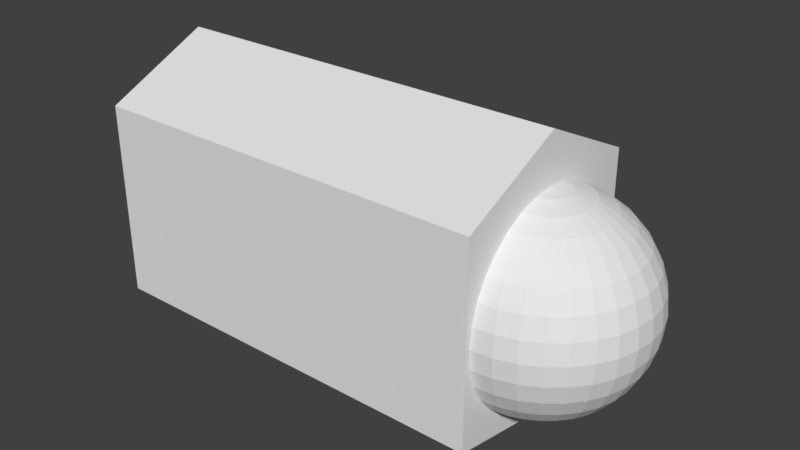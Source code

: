 # Source: L_finger1.blend  (saved by Blender 2.79.0; exported with 4.5.12 LTS)
import bpy
from mathutils import Matrix  # noqa: F401  (used for matrix-valued properties, if any)

bpy.ops.wm.read_factory_settings(use_empty=True)
scene = bpy.context.scene
scene.name = 'Scene'

# ---- collections
col_collection_1 = bpy.data.collections.new('Collection 1'); scene.collection.children.link(col_collection_1)

# ---- world
world_world = bpy.data.worlds.new('World'); scene.world = world_world
world_world.color = (0.05088, 0.05088, 0.05088)
world_world.use_sun_shadow = False
world_world.sun_shadow_jitter_overblur = 0.0
world_world.cycles.sampling_method = 'MANUAL'

# ---- meshes
me_030 = bpy.data.meshes.new('球.030')
me_030.from_pydata([(3.266e-07, 0.1951, 0.9808), (3.192e-07, 0.3827, 0.9239), (3.117e-07, 0.5556, 0.8315), (3.192e-07, 0.7071, 0.7071), (3.341e-07, 0.8315, 0.5556), (2.745e-07, 0.9239, 0.3827), (3.937e-07, 0.9808, 0.1951), (3.788e-07, 1.0, 7.55e-08), (3.937e-07, 0.9808, -0.1951), (2.298e-07, 0.9239, -0.3827), (3.341e-07, 0.8315, -0.5556), (3.192e-07, 0.7071, -0.7071), (3.415e-07, 0.5556, -0.8315), (3.043e-07, 0.3827, -0.9239), (3.08e-07, 0.1951, -0.9808), (0.03806, 0.1913, 0.9808), (0.07466, 0.3753, 0.9239), (0.1084, 0.5449, 0.8315), (0.138, 0.6935, 0.7071), (0.1622, 0.8155, 0.5556), (0.1802, 0.9061, 0.3827), (0.1913, 0.9619, 0.1951), (0.1951, 0.9808, 7.55e-08), (0.1913, 0.9619, -0.1951), (0.1802, 0.9061, -0.3827), (0.1622, 0.8155, -0.5556), (0.138, 0.6935, -0.7071), (0.1084, 0.5449, -0.8315), (0.07466, 0.3753, -0.9239), (0.03806, 0.1913, -0.9808), (0.07466, 0.1802, 0.9808), (0.1464, 0.3536, 0.9239), (0.2126, 0.5133, 0.8315), (0.2706, 0.6533, 0.7071), (0.3182, 0.7682, 0.5556), (0.3536, 0.8536, 0.3827), (0.3753, 0.9061, 0.1951), (0.3827, 0.9239, 7.55e-08), (0.3753, 0.9061, -0.1951), (0.3536, 0.8536, -0.3827), (0.3182, 0.7682, -0.5556), (0.2706, 0.6533, -0.7071), (0.2126, 0.5133, -0.8315), (0.1464, 0.3536, -0.9239), (0.07466, 0.1802, -0.9808), (0.1084, 0.1622, 0.9808), (0.2126, 0.3182, 0.9239), (0.3087, 0.4619, 0.8315), (0.3928, 0.5879, 0.7071), (0.4619, 0.6913, 0.5556), (0.5133, 0.7682, 0.3827), (0.5449, 0.8155, 0.1951), (0.5556, 0.8315, 7.55e-08), (0.5449, 0.8155, -0.1951), (0.5133, 0.7682, -0.3827), (0.4619, 0.6913, -0.5556), (0.3928, 0.5879, -0.7071), (0.3087, 0.4619, -0.8315), (0.2126, 0.3182, -0.9239), (0.1084, 0.1622, -0.9808), (0.138, 0.1379, 0.9808), (0.2706, 0.2706, 0.9239), (0.3928, 0.3928, 0.8315), (0.5, 0.5, 0.7071), (0.5879, 0.5879, 0.5556), (0.6533, 0.6533, 0.3827), (0.6935, 0.6935, 0.1951), (0.7071, 0.7071, 7.55e-08), (0.6935, 0.6935, -0.1951), (0.6533, 0.6533, -0.3827), (0.5879, 0.5879, -0.5556), (0.5, 0.5, -0.7071), (0.3928, 0.3928, -0.8315), (0.2706, 0.2706, -0.9239), (0.138, 0.1379, -0.9808), (0.1622, 0.1084, 0.9808), (0.3182, 0.2126, 0.9239), (0.4619, 0.3087, 0.8315), (0.5879, 0.3928, 0.7071), (0.6913, 0.4619, 0.5556), (0.7682, 0.5133, 0.3827), (0.8155, 0.5449, 0.1951), (0.8315, 0.5556, 7.55e-08), (0.8155, 0.5449, -0.1951), (0.7682, 0.5133, -0.3827), (0.6913, 0.4619, -0.5556), (0.5879, 0.3928, -0.7071), (0.4619, 0.3087, -0.8315), (0.3182, 0.2126, -0.9239), (0.1622, 0.1084, -0.9808), (0.1802, 0.07466, 0.9808), (0.3536, 0.1464, 0.9239), (0.5133, 0.2126, 0.8315), (0.6533, 0.2706, 0.7071), (0.7682, 0.3182, 0.5556), (0.8536, 0.3536, 0.3827), (0.9061, 0.3753, 0.1951), (0.9239, 0.3827, 7.55e-08), (0.9061, 0.3753, -0.1951), (0.8536, 0.3536, -0.3827), (0.7682, 0.3182, -0.5556), (0.6533, 0.2706, -0.7071), (0.5133, 0.2126, -0.8315), (0.3536, 0.1464, -0.9239), (0.1802, 0.07466, -0.9808), (0.1913, 0.03806, 0.9808), (0.3753, 0.07466, 0.9239), (0.5449, 0.1084, 0.8315), (0.6935, 0.1379, 0.7071), (0.8155, 0.1622, 0.5556), (0.9061, 0.1802, 0.3827), (0.9619, 0.1913, 0.1951), (0.9808, 0.1951, 7.55e-08), (0.9619, 0.1913, -0.1951), (0.9061, 0.1802, -0.3827), (0.8155, 0.1622, -0.5556), (0.6935, 0.1379, -0.7071), (0.5449, 0.1084, -0.8315), (0.3753, 0.07466, -0.9239), (0.1913, 0.03806, -0.9808), (0.1951, -7.212e-09, 0.9808), (0.3827, 4.122e-08, 0.9239), (0.5556, 2.632e-08, 0.8315), (0.7071, -2.584e-08, 0.7071), (0.8315, -8.544e-08, 0.5556), (0.9239, 6.357e-08, 0.3827), (0.9808, -8.544e-08, 0.1951), (1.0, -1.003e-07, 7.55e-08), (0.9808, -8.544e-08, -0.1951), (0.9239, 6.357e-08, -0.3827), (0.8315, -8.544e-08, -0.5556), (0.7071, -2.584e-08, -0.7071), (0.5556, -1.094e-08, -0.8315), (0.3827, 3.964e-09, -0.9239), (0.1951, 3.964e-09, -0.9808), (0.1913, -0.03806, 0.9808), (0.3753, -0.07466, 0.9239), (0.5449, -0.1084, 0.8315), (0.6935, -0.1379, 0.7071), (0.8155, -0.1622, 0.5556), (0.9061, -0.1802, 0.3827), (0.9619, -0.1913, 0.1951), (0.9808, -0.1951, 7.55e-08), (0.9619, -0.1913, -0.1951), (0.9061, -0.1802, -0.3827), (0.8155, -0.1622, -0.5556), (0.6935, -0.1379, -0.7071), (0.5449, -0.1084, -0.8315), (0.3753, -0.07466, -0.9239), (0.1913, -0.03806, -0.9808), (0.1802, -0.07466, 0.9808), (0.3536, -0.1464, 0.9239), (0.5133, -0.2126, 0.8315), (0.6533, -0.2706, 0.7071), (0.7682, -0.3182, 0.5556), (0.8536, -0.3536, 0.3827), (0.9061, -0.3753, 0.1951), (0.9239, -0.3827, 7.55e-08), (0.9061, -0.3753, -0.1951), (0.8536, -0.3536, -0.3827), (0.7682, -0.3182, -0.5556), (0.6533, -0.2706, -0.7071), (0.5133, -0.2126, -0.8315), (0.3536, -0.1464, -0.9239), (0.1802, -0.07466, -0.9808), (0.1622, -0.1084, 0.9808), (0.3182, -0.2126, 0.9239), (0.4619, -0.3087, 0.8315), (0.5879, -0.3928, 0.7071), (0.6913, -0.4619, 0.5556), (0.7682, -0.5133, 0.3827), (0.8155, -0.5449, 0.1951), (0.8315, -0.5556, 7.55e-08), (0.8155, -0.5449, -0.1951), (0.7682, -0.5133, -0.3827), (0.6913, -0.4619, -0.5556), (0.5879, -0.3928, -0.7071), (0.4619, -0.3087, -0.8315), (0.3182, -0.2126, -0.9239), (0.1622, -0.1084, -0.9808), (0.138, -0.1379, 0.9808), (0.2706, -0.2706, 0.9239), (0.3928, -0.3928, 0.8315), (0.5, -0.5, 0.7071), (0.5879, -0.5879, 0.5556), (0.6533, -0.6533, 0.3827), (0.6935, -0.6935, 0.1951), (0.7071, -0.7071, 7.55e-08), (0.6935, -0.6935, -0.1951), (0.6533, -0.6533, -0.3827), (0.5879, -0.5879, -0.5556), (0.5, -0.5, -0.7071), (0.3928, -0.3928, -0.8315), (0.2706, -0.2706, -0.9239), (0.1379, -0.1379, -0.9808), (0.1084, -0.1622, 0.9808), (0.2126, -0.3182, 0.9239), (0.3087, -0.4619, 0.8315), (0.3928, -0.5879, 0.7071), (0.4619, -0.6913, 0.5556), (0.5133, -0.7682, 0.3827), (0.5449, -0.8155, 0.1951), (0.5556, -0.8315, 7.55e-08), (0.5449, -0.8155, -0.1951), (0.5133, -0.7682, -0.3827), (0.4619, -0.6913, -0.5556), (0.3928, -0.5879, -0.7071), (0.3087, -0.4619, -0.8315), (0.2126, -0.3182, -0.9239), (0.1084, -0.1622, -0.9808), (3.258e-07, 0.0, -1.0), (0.07466, -0.1802, 0.9808), (0.1464, -0.3536, 0.9239), (0.2126, -0.5133, 0.8315), (0.2706, -0.6533, 0.7071), (0.3182, -0.7682, 0.5556), (0.3536, -0.8536, 0.3827), (0.3753, -0.9061, 0.1951), (0.3827, -0.9239, 7.55e-08), (0.3753, -0.9061, -0.1951), (0.3536, -0.8536, -0.3827), (0.3182, -0.7682, -0.5556), (0.2706, -0.6533, -0.7071), (0.2126, -0.5133, -0.8315), (0.1464, -0.3536, -0.9239), (0.07466, -0.1802, -0.9808), (0.03806, -0.1913, 0.9808), (0.07466, -0.3753, 0.9239), (0.1084, -0.5449, 0.8315), (0.1379, -0.6935, 0.7071), (0.1622, -0.8155, 0.5556), (0.1802, -0.9061, 0.3827), (0.1913, -0.9619, 0.1951), (0.1951, -0.9808, 7.55e-08), (0.1913, -0.9619, -0.1951), (0.1802, -0.9061, -0.3827), (0.1622, -0.8155, -0.5556), (0.1379, -0.6935, -0.7071), (0.1084, -0.5449, -0.8315), (0.07466, -0.3753, -0.9239), (0.03806, -0.1913, -0.9808), (3.117e-07, -0.1951, 0.9808), (2.819e-07, -0.3827, 0.9239), (2.819e-07, -0.5556, 0.8315), (1.851e-07, -0.7071, 0.7071), (1.404e-07, -0.8315, 0.5556), (3.192e-07, -0.9239, 0.3827), (9.567e-08, -0.9808, 0.1951), (1.404e-07, -1.0, 7.55e-08), (9.567e-08, -0.9808, -0.1951), (3.192e-07, -0.9239, -0.3827), (1.404e-07, -0.8315, -0.5556), (1.851e-07, -0.7071, -0.7071), (2.596e-07, -0.5556, -0.8315), (2.521e-07, -0.3827, -0.9239), (3.155e-07, -0.1951, -0.9808), (2.48e-08, -1.247e-07, 1.0), (-0.0004001, 1.056, 0.9521), (-0.0004001, -1.046, 0.9521), (-4.033, -1.046, 0.9521), (-4.033, 1.056, 0.9521), (-0.0004001, 1.056, -0.9789), (-0.0004001, -1.046, -0.9789), (-4.033, -1.046, -0.9789), (-4.033, 1.056, -0.9789), (-0.0004001, 0.005283, 1.151), (-4.033, 0.005283, 1.151), (-0.0004001, 0.005283, -1.479), (-4.033, 0.005283, -1.479)], [], [(4, 3, 18, 19), (2, 1, 16, 17), (13, 12, 27, 28), (11, 10, 25, 26), (9, 8, 23, 24), (7, 6, 21, 22), (5, 4, 19, 20), (3, 2, 17, 18), (14, 13, 28, 29), (1, 0, 15, 16), (12, 11, 26, 27), (10, 9, 24, 25), (8, 7, 22, 23), (6, 5, 20, 21), (19, 18, 33, 34), (17, 16, 31, 32), (28, 27, 42, 43), (26, 25, 40, 41), (24, 23, 38, 39), (22, 21, 36, 37), (20, 19, 34, 35), (18, 17, 32, 33), (29, 28, 43, 44), (16, 15, 30, 31), (27, 26, 41, 42), (25, 24, 39, 40), (23, 22, 37, 38), (21, 20, 35, 36), (34, 33, 48, 49), (32, 31, 46, 47), (43, 42, 57, 58), (41, 40, 55, 56), (39, 38, 53, 54), (37, 36, 51, 52), (35, 34, 49, 50), (33, 32, 47, 48), (44, 43, 58, 59), (31, 30, 45, 46), (42, 41, 56, 57), (40, 39, 54, 55), (38, 37, 52, 53), (36, 35, 50, 51), (49, 48, 63, 64), (47, 46, 61, 62), (58, 57, 72, 73), (56, 55, 70, 71), (54, 53, 68, 69), (52, 51, 66, 67), (50, 49, 64, 65), (48, 47, 62, 63), (59, 58, 73, 74), (46, 45, 60, 61), (57, 56, 71, 72), (55, 54, 69, 70), (53, 52, 67, 68), (51, 50, 65, 66), (64, 63, 78, 79), (62, 61, 76, 77), (73, 72, 87, 88), (71, 70, 85, 86), (69, 68, 83, 84), (67, 66, 81, 82), (65, 64, 79, 80), (63, 62, 77, 78), (74, 73, 88, 89), (61, 60, 75, 76), (72, 71, 86, 87), (70, 69, 84, 85), (68, 67, 82, 83), (66, 65, 80, 81), (79, 78, 93, 94), (77, 76, 91, 92), (88, 87, 102, 103), (86, 85, 100, 101), (84, 83, 98, 99), (82, 81, 96, 97), (80, 79, 94, 95), (78, 77, 92, 93), (89, 88, 103, 104), (76, 75, 90, 91), (87, 86, 101, 102), (85, 84, 99, 100), (83, 82, 97, 98), (81, 80, 95, 96), (94, 93, 108, 109), (92, 91, 106, 107), (103, 102, 117, 118), (101, 100, 115, 116), (99, 98, 113, 114), (97, 96, 111, 112), (95, 94, 109, 110), (93, 92, 107, 108), (104, 103, 118, 119), (91, 90, 105, 106), (102, 101, 116, 117), (100, 99, 114, 115), (98, 97, 112, 113), (96, 95, 110, 111), (109, 108, 123, 124), (107, 106, 121, 122), (118, 117, 132, 133), (116, 115, 130, 131), (114, 113, 128, 129), (112, 111, 126, 127), (110, 109, 124, 125), (108, 107, 122, 123), (119, 118, 133, 134), (106, 105, 120, 121), (117, 116, 131, 132), (115, 114, 129, 130), (113, 112, 127, 128), (111, 110, 125, 126), (124, 123, 138, 139), (122, 121, 136, 137), (133, 132, 147, 148), (131, 130, 145, 146), (129, 128, 143, 144), (127, 126, 141, 142), (125, 124, 139, 140), (123, 122, 137, 138), (134, 133, 148, 149), (121, 120, 135, 136), (132, 131, 146, 147), (130, 129, 144, 145), (128, 127, 142, 143), (126, 125, 140, 141), (139, 138, 153, 154), (137, 136, 151, 152), (148, 147, 162, 163), (146, 145, 160, 161), (144, 143, 158, 159), (142, 141, 156, 157), (140, 139, 154, 155), (138, 137, 152, 153), (149, 148, 163, 164), (136, 135, 150, 151), (147, 146, 161, 162), (145, 144, 159, 160), (143, 142, 157, 158), (141, 140, 155, 156), (154, 153, 168, 169), (152, 151, 166, 167), (163, 162, 177, 178), (161, 160, 175, 176), (159, 158, 173, 174), (157, 156, 171, 172), (155, 154, 169, 170), (153, 152, 167, 168), (164, 163, 178, 179), (151, 150, 165, 166), (162, 161, 176, 177), (160, 159, 174, 175), (158, 157, 172, 173), (156, 155, 170, 171), (169, 168, 183, 184), (167, 166, 181, 182), (178, 177, 192, 193), (176, 175, 190, 191), (174, 173, 188, 189), (172, 171, 186, 187), (170, 169, 184, 185), (168, 167, 182, 183), (179, 178, 193, 194), (166, 165, 180, 181), (177, 176, 191, 192), (175, 174, 189, 190), (173, 172, 187, 188), (171, 170, 185, 186), (184, 183, 198, 199), (182, 181, 196, 197), (193, 192, 207, 208), (191, 190, 205, 206), (189, 188, 203, 204), (187, 186, 201, 202), (185, 184, 199, 200), (183, 182, 197, 198), (194, 193, 208, 209), (181, 180, 195, 196), (192, 191, 206, 207), (190, 189, 204, 205), (188, 187, 202, 203), (186, 185, 200, 201), (199, 198, 214, 215), (197, 196, 212, 213), (208, 207, 223, 224), (206, 205, 221, 222), (204, 203, 219, 220), (202, 201, 217, 218), (200, 199, 215, 216), (198, 197, 213, 214), (209, 208, 224, 225), (196, 195, 211, 212), (207, 206, 222, 223), (205, 204, 220, 221), (203, 202, 218, 219), (201, 200, 216, 217), (215, 214, 229, 230), (213, 212, 227, 228), (224, 223, 238, 239), (222, 221, 236, 237), (220, 219, 234, 235), (218, 217, 232, 233), (216, 215, 230, 231), (214, 213, 228, 229), (225, 224, 239, 240), (212, 211, 226, 227), (223, 222, 237, 238), (221, 220, 235, 236), (219, 218, 233, 234), (217, 216, 231, 232), (230, 229, 244, 245), (228, 227, 242, 243), (239, 238, 253, 254), (237, 236, 251, 252), (235, 234, 249, 250), (233, 232, 247, 248), (231, 230, 245, 246), (229, 228, 243, 244), (240, 239, 254, 255), (227, 226, 241, 242), (238, 237, 252, 253), (236, 235, 250, 251), (234, 233, 248, 249), (232, 231, 246, 247), (210, 14, 29), (0, 256, 15), (210, 29, 44), (15, 256, 30), (210, 44, 59), (30, 256, 45), (210, 59, 74), (45, 256, 60), (210, 74, 89), (60, 256, 75), (210, 89, 104), (75, 256, 90), (210, 104, 119), (90, 256, 105), (210, 119, 134), (105, 256, 120), (210, 134, 149), (120, 256, 135), (210, 149, 164), (135, 256, 150), (210, 164, 179), (150, 256, 165), (210, 179, 194), (165, 256, 180), (210, 194, 209), (180, 256, 195), (210, 209, 225), (195, 256, 211), (210, 225, 240), (211, 256, 226), (210, 240, 255), (226, 256, 241), (261, 267, 265, 257), (262, 263, 259, 258), (268, 264, 260, 266), (264, 261, 257, 260), (257, 265, 266, 260), (264, 268, 267, 261), (267, 262, 258, 265), (265, 258, 259, 266), (268, 263, 262, 267), (263, 268, 266, 259)])
_uv = me_030.uv_layers.new(name='UVマップ')
_uv.uv.foreach_set('vector', [0.2253, 0.5498, 0.2549, 0.5528, 0.253, 0.5728, 0.2259, 0.5733, 0.2836, 0.5596, 0.311, 0.5697, 0.3078, 0.5801, 0.2804, 0.5752, 0.03483, 0.6893, 0.04287, 0.6644, 0.05559, 0.6709, 0.04392, 0.6926, 0.05484, 0.6401, 0.07077, 0.6175, 0.08686, 0.6325, 0.06997, 0.6507, 0.0904, 0.5972, 0.1133, 0.5799, 0.1271, 0.6026, 0.106, 0.6164, 0.1389, 0.5662, 0.1666, 0.5565, 0.1741, 0.5826, 0.1498, 0.5914, 0.1956, 0.551, 0.2253, 0.5498, 0.2259, 0.5733, 0.1995, 0.5766, 0.2549, 0.5528, 0.2836, 0.5596, 0.2804, 0.5752, 0.253, 0.5728, 0.03028, 0.7143, 0.03483, 0.6893, 0.04392, 0.6926, 0.03498, 0.7154, 0.311, 0.5697, 0.3369, 0.5819, 0.3349, 0.587, 0.3078, 0.5801, 0.04287, 0.6644, 0.05484, 0.6401, 0.06997, 0.6507, 0.05559, 0.6709, 0.07077, 0.6175, 0.0904, 0.5972, 0.106, 0.6164, 0.08686, 0.6325, 0.1133, 0.5799, 0.1389, 0.5662, 0.1498, 0.5914, 0.1271, 0.6026, 0.1666, 0.5565, 0.1956, 0.551, 0.1995, 0.5766, 0.1741, 0.5826, 0.2259, 0.5733, 0.253, 0.5728, 0.2536, 0.5916, 0.2285, 0.5947, 0.2804, 0.5752, 0.3078, 0.5801, 0.3065, 0.5905, 0.2796, 0.5902, 0.04392, 0.6926, 0.05559, 0.6709, 0.06628, 0.6788, 0.05189, 0.6972, 0.06997, 0.6507, 0.08686, 0.6325, 0.09976, 0.6476, 0.0823, 0.6623, 0.106, 0.6164, 0.1271, 0.6026, 0.1384, 0.6234, 0.1185, 0.6346, 0.1498, 0.5914, 0.1741, 0.5826, 0.1814, 0.6058, 0.1593, 0.6138, 0.1995, 0.5766, 0.2259, 0.5733, 0.2285, 0.5947, 0.2044, 0.5994, 0.253, 0.5728, 0.2804, 0.5752, 0.2796, 0.5902, 0.2536, 0.5916, 0.03498, 0.7154, 0.04392, 0.6926, 0.05189, 0.6972, 0.03929, 0.7173, 0.3078, 0.5801, 0.3349, 0.587, 0.3339, 0.5924, 0.3065, 0.5905, 0.05559, 0.6709, 0.06997, 0.6507, 0.0823, 0.6623, 0.06628, 0.6788, 0.08686, 0.6325, 0.106, 0.6164, 0.1185, 0.6346, 0.09976, 0.6476, 0.1271, 0.6026, 0.1498, 0.5914, 0.1593, 0.6138, 0.1384, 0.6234, 0.1741, 0.5826, 0.1995, 0.5766, 0.2044, 0.5994, 0.1814, 0.6058, 0.2285, 0.5947, 0.2536, 0.5916, 0.2562, 0.6092, 0.2326, 0.6145, 0.2796, 0.5902, 0.3065, 0.5905, 0.3069, 0.6008, 0.281, 0.6046, 0.05189, 0.6972, 0.06628, 0.6788, 0.07508, 0.6878, 0.05865, 0.7029, 0.0823, 0.6623, 0.09976, 0.6476, 0.1101, 0.6627, 0.09227, 0.6745, 0.1185, 0.6346, 0.1384, 0.6234, 0.1479, 0.643, 0.1287, 0.6523, 0.1593, 0.6138, 0.1814, 0.6058, 0.1885, 0.6272, 0.1678, 0.6347, 0.2044, 0.5994, 0.2285, 0.5947, 0.2326, 0.6145, 0.21, 0.6205, 0.2536, 0.5916, 0.2796, 0.5902, 0.281, 0.6046, 0.2562, 0.6092, 0.03929, 0.7173, 0.05189, 0.6972, 0.05865, 0.7029, 0.04308, 0.72, 0.3065, 0.5905, 0.3339, 0.5924, 0.3339, 0.5978, 0.3069, 0.6008, 0.06628, 0.6788, 0.0823, 0.6623, 0.09227, 0.6745, 0.07508, 0.6878, 0.09976, 0.6476, 0.1185, 0.6346, 0.1287, 0.6523, 0.1101, 0.6627, 0.1384, 0.6234, 0.1593, 0.6138, 0.1678, 0.6347, 0.1479, 0.643, 0.1814, 0.6058, 0.2044, 0.5994, 0.21, 0.6205, 0.1885, 0.6272, 0.2326, 0.6145, 0.2562, 0.6092, 0.2606, 0.6259, 0.238, 0.6332, 0.281, 0.6046, 0.3069, 0.6008, 0.309, 0.6108, 0.2842, 0.6184, 0.05865, 0.7029, 0.07508, 0.6878, 0.08211, 0.6975, 0.06417, 0.7094, 0.09227, 0.6745, 0.1101, 0.6627, 0.1184, 0.6779, 0.1002, 0.6871, 0.1287, 0.6523, 0.1479, 0.643, 0.1559, 0.6619, 0.1369, 0.6696, 0.1678, 0.6347, 0.1885, 0.6272, 0.1955, 0.6475, 0.1754, 0.6546, 0.21, 0.6205, 0.2326, 0.6145, 0.238, 0.6332, 0.2164, 0.6404, 0.2562, 0.6092, 0.281, 0.6046, 0.2842, 0.6184, 0.2606, 0.6259, 0.04308, 0.72, 0.05865, 0.7029, 0.06417, 0.7094, 0.04625, 0.7232, 0.3069, 0.6008, 0.3339, 0.5978, 0.335, 0.603, 0.309, 0.6108, 0.07508, 0.6878, 0.09227, 0.6745, 0.1002, 0.6871, 0.08211, 0.6975, 0.1101, 0.6627, 0.1287, 0.6523, 0.1369, 0.6696, 0.1184, 0.6779, 0.1479, 0.643, 0.1678, 0.6347, 0.1754, 0.6546, 0.1559, 0.6619, 0.1885, 0.6272, 0.21, 0.6205, 0.2164, 0.6404, 0.1955, 0.6475, 0.238, 0.6332, 0.2606, 0.6259, 0.2667, 0.642, 0.2448, 0.6514, 0.2842, 0.6184, 0.309, 0.6108, 0.3128, 0.6202, 0.2894, 0.6316, 0.06417, 0.7094, 0.08211, 0.6975, 0.08748, 0.7078, 0.06842, 0.7166, 0.1002, 0.6871, 0.1184, 0.6779, 0.1248, 0.6933, 0.1062, 0.7001, 0.1369, 0.6696, 0.1559, 0.6619, 0.1627, 0.6808, 0.1436, 0.687, 0.1754, 0.6546, 0.1955, 0.6475, 0.2027, 0.6676, 0.1825, 0.6745, 0.2164, 0.6404, 0.238, 0.6332, 0.2448, 0.6514, 0.2235, 0.6599, 0.2606, 0.6259, 0.2842, 0.6184, 0.2894, 0.6316, 0.2667, 0.642, 0.04625, 0.7232, 0.06417, 0.7094, 0.06842, 0.7166, 0.04875, 0.7269, 0.309, 0.6108, 0.335, 0.603, 0.3369, 0.608, 0.3128, 0.6202, 0.08211, 0.6975, 0.1002, 0.6871, 0.1062, 0.7001, 0.08748, 0.7078, 0.1184, 0.6779, 0.1369, 0.6696, 0.1436, 0.687, 0.1248, 0.6933, 0.1559, 0.6619, 0.1754, 0.6546, 0.1825, 0.6745, 0.1627, 0.6808, 0.1955, 0.6475, 0.2164, 0.6404, 0.2235, 0.6599, 0.2027, 0.6676, 0.2448, 0.6514, 0.2667, 0.642, 0.2747, 0.6575, 0.2531, 0.6694, 0.2894, 0.6316, 0.3128, 0.6202, 0.318, 0.629, 0.2963, 0.644, 0.06842, 0.7166, 0.08748, 0.7078, 0.09123, 0.7184, 0.07141, 0.7242, 0.1062, 0.7001, 0.1248, 0.6933, 0.1294, 0.709, 0.1104, 0.7135, 0.1436, 0.687, 0.1627, 0.6808, 0.1683, 0.7002, 0.1485, 0.7046, 0.1825, 0.6745, 0.2027, 0.6676, 0.2101, 0.6881, 0.1889, 0.6949, 0.2235, 0.6599, 0.2448, 0.6514, 0.2531, 0.6694, 0.2315, 0.6796, 0.2667, 0.642, 0.2894, 0.6316, 0.2963, 0.644, 0.2747, 0.6575, 0.04875, 0.7269, 0.06842, 0.7166, 0.07141, 0.7242, 0.05053, 0.731, 0.3128, 0.6202, 0.3369, 0.608, 0.3398, 0.6125, 0.318, 0.629, 0.08748, 0.7078, 0.1062, 0.7001, 0.1104, 0.7135, 0.09123, 0.7184, 0.1248, 0.6933, 0.1436, 0.687, 0.1485, 0.7046, 0.1294, 0.709, 0.1627, 0.6808, 0.1825, 0.6745, 0.1889, 0.6949, 0.1683, 0.7002, 0.2027, 0.6676, 0.2235, 0.6599, 0.2315, 0.6796, 0.2101, 0.6881, 0.2531, 0.6694, 0.2747, 0.6575, 0.2848, 0.6727, 0.2634, 0.6876, 0.2963, 0.644, 0.318, 0.629, 0.3248, 0.6368, 0.3053, 0.6557, 0.07141, 0.7242, 0.09123, 0.7184, 0.0934, 0.7293, 0.07315, 0.732, 0.1104, 0.7135, 0.1294, 0.709, 0.1321, 0.725, 0.1129, 0.727, 0.1485, 0.7046, 0.1683, 0.7002, 0.1724, 0.7205, 0.1517, 0.7229, 0.1889, 0.6949, 0.2101, 0.6881, 0.218, 0.71, 0.1948, 0.7169, 0.2315, 0.6796, 0.2531, 0.6694, 0.2634, 0.6876, 0.241, 0.7001, 0.2747, 0.6575, 0.2963, 0.644, 0.3053, 0.6557, 0.2848, 0.6727, 0.05053, 0.731, 0.07141, 0.7242, 0.07315, 0.732, 0.05156, 0.7352, 0.318, 0.629, 0.3398, 0.6125, 0.3435, 0.6165, 0.3248, 0.6368, 0.09123, 0.7184, 0.1104, 0.7135, 0.1129, 0.727, 0.0934, 0.7293, 0.1294, 0.709, 0.1485, 0.7046, 0.1517, 0.7229, 0.1321, 0.725, 0.1683, 0.7002, 0.1889, 0.6949, 0.1948, 0.7169, 0.1724, 0.7205, 0.2101, 0.6881, 0.2315, 0.6796, 0.241, 0.7001, 0.218, 0.71, 0.2634, 0.6876, 0.2848, 0.6727, 0.2974, 0.6873, 0.2762, 0.7061, 0.3053, 0.6557, 0.3248, 0.6368, 0.333, 0.6436, 0.3163, 0.6663, 0.07315, 0.732, 0.0934, 0.7293, 0.094, 0.7404, 0.07362, 0.74, 0.1129, 0.727, 0.1321, 0.725, 0.1329, 0.7411, 0.1136, 0.7407, 0.1517, 0.7229, 0.1724, 0.7205, 0.174, 0.7421, 0.1527, 0.7415, 0.1948, 0.7169, 0.218, 0.71, 0.2271, 0.7346, 0.1996, 0.7428, 0.241, 0.7001, 0.2634, 0.6876, 0.2762, 0.7061, 0.2527, 0.7221, 0.2848, 0.6727, 0.3053, 0.6557, 0.3163, 0.6663, 0.2974, 0.6873, 0.05156, 0.7352, 0.07315, 0.732, 0.07362, 0.74, 0.05184, 0.7396, 0.3248, 0.6368, 0.3435, 0.6165, 0.3479, 0.6197, 0.333, 0.6436, 0.0934, 0.7293, 0.1129, 0.727, 0.1136, 0.7407, 0.094, 0.7404, 0.1321, 0.725, 0.1517, 0.7229, 0.1527, 0.7415, 0.1329, 0.7411, 0.1724, 0.7205, 0.1948, 0.7169, 0.1996, 0.7428, 0.174, 0.7421, 0.218, 0.71, 0.241, 0.7001, 0.2527, 0.7221, 0.2271, 0.7346, 0.2741, 0.7832, 0.2941, 0.8037, 0.2803, 0.8174, 0.26, 0.801, 0.3112, 0.8265, 0.3254, 0.8508, 0.3166, 0.8566, 0.2992, 0.836, 0.07362, 0.74, 0.094, 0.7404, 0.09303, 0.7514, 0.07284, 0.748, 0.1136, 0.7407, 0.1329, 0.7411, 0.1316, 0.7572, 0.1124, 0.7544, 0.1527, 0.7415, 0.174, 0.7421, 0.1716, 0.7633, 0.1511, 0.76, 0.1996, 0.7428, 0.2264, 0.752, 0.2162, 0.7761, 0.1935, 0.768, 0.2514, 0.7658, 0.2741, 0.7832, 0.26, 0.801, 0.2385, 0.7872, 0.2941, 0.8037, 0.3112, 0.8265, 0.2992, 0.836, 0.2803, 0.8174, 0.05184, 0.7396, 0.07362, 0.74, 0.07284, 0.748, 0.05135, 0.7439, 0.3254, 0.8508, 0.3371, 0.8759, 0.3325, 0.8785, 0.3166, 0.8566, 0.094, 0.7404, 0.1136, 0.7407, 0.1124, 0.7544, 0.09303, 0.7514, 0.1329, 0.7411, 0.1527, 0.7415, 0.1511, 0.76, 0.1316, 0.7572, 0.174, 0.7421, 0.1996, 0.7428, 0.1935, 0.768, 0.1716, 0.7633, 0.2264, 0.752, 0.2514, 0.7658, 0.2385, 0.7872, 0.2162, 0.7761, 0.26, 0.801, 0.2803, 0.8174, 0.2692, 0.8316, 0.2487, 0.8184, 0.2992, 0.836, 0.3166, 0.8566, 0.3091, 0.8635, 0.2894, 0.8467, 0.07284, 0.748, 0.09303, 0.7514, 0.0905, 0.7622, 0.0708, 0.7558, 0.1124, 0.7544, 0.1316, 0.7572, 0.1283, 0.773, 0.1095, 0.7678, 0.1511, 0.76, 0.1716, 0.7633, 0.1667, 0.7833, 0.1473, 0.7779, 0.1935, 0.768, 0.2162, 0.7761, 0.2073, 0.7974, 0.1867, 0.7895, 0.2385, 0.7872, 0.26, 0.801, 0.2487, 0.8184, 0.228, 0.8069, 0.2803, 0.8174, 0.2992, 0.836, 0.2894, 0.8467, 0.2692, 0.8316, 0.05135, 0.7439, 0.07284, 0.748, 0.0708, 0.7558, 0.0501, 0.7481, 0.3166, 0.8566, 0.3325, 0.8785, 0.3284, 0.8818, 0.3091, 0.8635, 0.09303, 0.7514, 0.1124, 0.7544, 0.1095, 0.7678, 0.0905, 0.7622, 0.1316, 0.7572, 0.1511, 0.76, 0.1473, 0.7779, 0.1283, 0.773, 0.1716, 0.7633, 0.1935, 0.768, 0.1867, 0.7895, 0.1667, 0.7833, 0.2162, 0.7761, 0.2385, 0.7872, 0.228, 0.8069, 0.2073, 0.7974, 0.2487, 0.8184, 0.2692, 0.8316, 0.2602, 0.8463, 0.2394, 0.8355, 0.2894, 0.8467, 0.3091, 0.8635, 0.3031, 0.8715, 0.2815, 0.8583, 0.0708, 0.7558, 0.0905, 0.7622, 0.0864, 0.7728, 0.06751, 0.7633, 0.1095, 0.7678, 0.1283, 0.773, 0.1232, 0.7885, 0.1049, 0.781, 0.1473, 0.7779, 0.1667, 0.7833, 0.1604, 0.8022, 0.1417, 0.7953, 0.1867, 0.7895, 0.2073, 0.7974, 0.199, 0.8172, 0.1795, 0.8094, 0.228, 0.8069, 0.2487, 0.8184, 0.2394, 0.8355, 0.219, 0.8259, 0.2692, 0.8316, 0.2894, 0.8467, 0.2815, 0.8583, 0.2602, 0.8463, 0.0501, 0.7481, 0.0708, 0.7558, 0.06751, 0.7633, 0.04811, 0.7521, 0.3091, 0.8635, 0.3284, 0.8818, 0.3251, 0.8859, 0.3031, 0.8715, 0.0905, 0.7622, 0.1095, 0.7678, 0.1049, 0.781, 0.0864, 0.7728, 0.1283, 0.773, 0.1473, 0.7779, 0.1417, 0.7953, 0.1232, 0.7885, 0.1667, 0.7833, 0.1867, 0.7895, 0.1795, 0.8094, 0.1604, 0.8022, 0.2073, 0.7974, 0.228, 0.8069, 0.219, 0.8259, 0.199, 0.8172, 0.2394, 0.8355, 0.2602, 0.8463, 0.2531, 0.8615, 0.2317, 0.8528, 0.2815, 0.8583, 0.3031, 0.8715, 0.2986, 0.8802, 0.2753, 0.8706, 0.06751, 0.7633, 0.0864, 0.7728, 0.08071, 0.7829, 0.06297, 0.7703, 0.1049, 0.781, 0.1232, 0.7885, 0.1164, 0.8036, 0.09853, 0.7939, 0.1417, 0.7953, 0.1604, 0.8022, 0.153, 0.8206, 0.1346, 0.8123, 0.1795, 0.8094, 0.199, 0.8172, 0.1912, 0.8366, 0.1718, 0.8286, 0.219, 0.8259, 0.2394, 0.8355, 0.2317, 0.8528, 0.2111, 0.8445, 0.2602, 0.8463, 0.2815, 0.8583, 0.2753, 0.8706, 0.2531, 0.8615, 0.04811, 0.7521, 0.06751, 0.7633, 0.06297, 0.7703, 0.04542, 0.7557, 0.3031, 0.8715, 0.3251, 0.8859, 0.3227, 0.8904, 0.2986, 0.8802, 0.0864, 0.7728, 0.1049, 0.781, 0.09853, 0.7939, 0.08071, 0.7829, 0.1232, 0.7885, 0.1417, 0.7953, 0.1346, 0.8123, 0.1164, 0.8036, 0.1604, 0.8022, 0.1795, 0.8094, 0.1718, 0.8286, 0.153, 0.8206, 0.199, 0.8172, 0.219, 0.8259, 0.2111, 0.8445, 0.1912, 0.8366, 0.2317, 0.8528, 0.2531, 0.8615, 0.2476, 0.8773, 0.2253, 0.8706, 0.2753, 0.8706, 0.2986, 0.8802, 0.2955, 0.8896, 0.271, 0.8836, 0.06297, 0.7703, 0.08071, 0.7829, 0.07339, 0.7925, 0.05718, 0.7767, 0.09853, 0.7939, 0.1164, 0.8036, 0.1078, 0.8185, 0.09033, 0.8063, 0.1346, 0.8123, 0.153, 0.8206, 0.1445, 0.839, 0.126, 0.8292, 0.1718, 0.8286, 0.1912, 0.8366, 0.1834, 0.8561, 0.1636, 0.8479, 0.2111, 0.8445, 0.2317, 0.8528, 0.2253, 0.8706, 0.204, 0.8635, 0.2531, 0.8615, 0.2753, 0.8706, 0.271, 0.8836, 0.2476, 0.8773, 0.04542, 0.7557, 0.06297, 0.7703, 0.05718, 0.7767, 0.04206, 0.7588, 0.2986, 0.8802, 0.3227, 0.8904, 0.3211, 0.8954, 0.2955, 0.8896, 0.08071, 0.7829, 0.09853, 0.7939, 0.09033, 0.8063, 0.07339, 0.7925, 0.1164, 0.8036, 0.1346, 0.8123, 0.126, 0.8292, 0.1078, 0.8185, 0.153, 0.8206, 0.1718, 0.8286, 0.1636, 0.8479, 0.1445, 0.839, 0.1912, 0.8366, 0.2111, 0.8445, 0.204, 0.8635, 0.1834, 0.8561, 0.2253, 0.8706, 0.2476, 0.8773, 0.2439, 0.8939, 0.2203, 0.8893, 0.271, 0.8836, 0.2955, 0.8896, 0.294, 0.8994, 0.2685, 0.8972, 0.05718, 0.7767, 0.07339, 0.7925, 0.06432, 0.8013, 0.05015, 0.7823, 0.09033, 0.8063, 0.1078, 0.8185, 0.09727, 0.8333, 0.08015, 0.8183, 0.126, 0.8292, 0.1445, 0.839, 0.1348, 0.8579, 0.1156, 0.8463, 0.1636, 0.8479, 0.1834, 0.8561, 0.1757, 0.8764, 0.1548, 0.8679, 0.204, 0.8635, 0.2253, 0.8706, 0.2203, 0.8893, 0.1976, 0.8835, 0.2476, 0.8773, 0.271, 0.8836, 0.2685, 0.8972, 0.2439, 0.8939, 0.04206, 0.7588, 0.05718, 0.7767, 0.05015, 0.7823, 0.03811, 0.7613, 0.2955, 0.8896, 0.3211, 0.8954, 0.3204, 0.9005, 0.294, 0.8994, 0.07339, 0.7925, 0.09033, 0.8063, 0.08015, 0.8183, 0.06432, 0.8013, 0.1078, 0.8185, 0.126, 0.8292, 0.1156, 0.8463, 0.09727, 0.8333, 0.1445, 0.839, 0.1636, 0.8479, 0.1548, 0.8679, 0.1348, 0.8579, 0.1834, 0.8561, 0.204, 0.8635, 0.1976, 0.8835, 0.1757, 0.8764, 0.2203, 0.8893, 0.2439, 0.8939, 0.2421, 0.9116, 0.2167, 0.9095, 0.2685, 0.8972, 0.294, 0.8994, 0.2943, 0.9094, 0.268, 0.9115, 0.05015, 0.7823, 0.06432, 0.8013, 0.05338, 0.8092, 0.0419, 0.7868, 0.08015, 0.8183, 0.09727, 0.8333, 0.08432, 0.8481, 0.0677, 0.8297, 0.1156, 0.8463, 0.1348, 0.8579, 0.1234, 0.8779, 0.103, 0.8641, 0.1548, 0.8679, 0.1757, 0.8764, 0.168, 0.8983, 0.1451, 0.8893, 0.1976, 0.8835, 0.2203, 0.8893, 0.2167, 0.9095, 0.1919, 0.905, 0.2439, 0.8939, 0.2685, 0.8972, 0.268, 0.9115, 0.2421, 0.9116, 0.03811, 0.7613, 0.05015, 0.7823, 0.0419, 0.7868, 0.03365, 0.7631, 0.294, 0.8994, 0.3204, 0.9005, 0.3207, 0.9057, 0.2943, 0.9094, 0.06432, 0.8013, 0.08015, 0.8183, 0.0677, 0.8297, 0.05338, 0.8092, 0.09727, 0.8333, 0.1156, 0.8463, 0.103, 0.8641, 0.08432, 0.8481, 0.1348, 0.8579, 0.1548, 0.8679, 0.1451, 0.8893, 0.1234, 0.8779, 0.1757, 0.8764, 0.1976, 0.8835, 0.1919, 0.905, 0.168, 0.8983, 0.2167, 0.9095, 0.2421, 0.9116, 0.2426, 0.9304, 0.215, 0.9316, 0.268, 0.9115, 0.2943, 0.9094, 0.2963, 0.9195, 0.2698, 0.9262, 0.0419, 0.7868, 0.05338, 0.8092, 0.04038, 0.8157, 0.03248, 0.7899, 0.0677, 0.8297, 0.08432, 0.8481, 0.06842, 0.8626, 0.05256, 0.8403, 0.103, 0.8641, 0.1234, 0.8779, 0.1099, 0.8999, 0.0873, 0.8831, 0.1451, 0.8893, 0.168, 0.8983, 0.1601, 0.9225, 0.1344, 0.913, 0.1919, 0.905, 0.2167, 0.9095, 0.215, 0.9316, 0.1871, 0.9293, 0.2421, 0.9116, 0.268, 0.9115, 0.2698, 0.9262, 0.2426, 0.9304, 0.03365, 0.7631, 0.0419, 0.7868, 0.03248, 0.7899, 0.02879, 0.764, 0.2943, 0.9094, 0.3207, 0.9057, 0.322, 0.9108, 0.2963, 0.9195, 0.05338, 0.8092, 0.0677, 0.8297, 0.05256, 0.8403, 0.04038, 0.8157, 0.08432, 0.8481, 0.103, 0.8641, 0.0873, 0.8831, 0.06842, 0.8626, 0.1234, 0.8779, 0.1451, 0.8893, 0.1344, 0.913, 0.1099, 0.8999, 0.168, 0.8983, 0.1919, 0.905, 0.1871, 0.9293, 0.1601, 0.9225, 0.02822, 0.739, 0.03028, 0.7143, 0.03498, 0.7154, 0.3369, 0.5819, 0.3616, 0.5952, 0.3349, 0.587, 0.02822, 0.739, 0.03498, 0.7154, 0.03929, 0.7173, 0.3349, 0.587, 0.3616, 0.5952, 0.3339, 0.5924, 0.02822, 0.739, 0.03929, 0.7173, 0.04308, 0.72, 0.3339, 0.5924, 0.3616, 0.5952, 0.3339, 0.5978, 0.02822, 0.739, 0.04308, 0.72, 0.04625, 0.7232, 0.3339, 0.5978, 0.3616, 0.5952, 0.335, 0.603, 0.02822, 0.739, 0.04625, 0.7232, 0.04875, 0.7269, 0.335, 0.603, 0.3616, 0.5952, 0.3369, 0.608, 0.02822, 0.739, 0.04875, 0.7269, 0.05053, 0.731, 0.3369, 0.608, 0.3616, 0.5952, 0.3398, 0.6125, 0.02822, 0.739, 0.05053, 0.731, 0.05156, 0.7352, 0.3398, 0.6125, 0.3616, 0.5952, 0.3435, 0.6165, 0.02822, 0.739, 0.05156, 0.7352, 0.05184, 0.7396, 0.3435, 0.6165, 0.3616, 0.5952, 0.3479, 0.6197, 0.02822, 0.739, 0.05184, 0.7396, 0.05135, 0.7439, 0.3371, 0.8759, 0.3474, 0.901, 0.3325, 0.8785, 0.02822, 0.739, 0.05135, 0.7439, 0.0501, 0.7481, 0.3325, 0.8785, 0.3474, 0.901, 0.3284, 0.8818, 0.02822, 0.739, 0.0501, 0.7481, 0.04811, 0.7521, 0.3284, 0.8818, 0.3474, 0.901, 0.3251, 0.8859, 0.02822, 0.739, 0.04811, 0.7521, 0.04542, 0.7557, 0.3251, 0.8859, 0.3474, 0.901, 0.3227, 0.8904, 0.02822, 0.739, 0.04542, 0.7557, 0.04206, 0.7588, 0.3227, 0.8904, 0.3474, 0.901, 0.3211, 0.8954, 0.02822, 0.739, 0.04206, 0.7588, 0.03811, 0.7613, 0.3211, 0.8954, 0.3474, 0.901, 0.3204, 0.9005, 0.02822, 0.739, 0.03811, 0.7613, 0.03365, 0.7631, 0.3204, 0.9005, 0.3474, 0.901, 0.3207, 0.9057, 0.02822, 0.739, 0.03365, 0.7631, 0.02879, 0.764, 0.3207, 0.9057, 0.3474, 0.901, 0.322, 0.9108, 0.9709, 0.8511, 0.845, 0.9116, 0.8437, 0.596, 0.9699, 0.6193, 0.3837, 0.05715, 0.3836, 0.4622, 0.1897, 0.4622, 0.1898, 0.05709, 0.5312, 0.9165, 0.4046, 0.8574, 0.4029, 0.6257, 0.5289, 0.6009, 0.6174, 0.4623, 0.6176, 0.05722, 0.8115, 0.05728, 0.8114, 0.4624, 0.8115, 0.05728, 0.919, 0.05732, 0.9188, 0.4624, 0.8114, 0.4624, 0.6174, 0.4623, 0.5005, 0.4623, 0.5007, 0.05719, 0.6176, 0.05722, 0.845, 0.9116, 0.7186, 0.8521, 0.7176, 0.6204, 0.8437, 0.596, 0.08234, 0.05706, 0.1898, 0.05709, 0.1897, 0.4622, 0.08221, 0.4621, 0.5005, 0.4623, 0.3836, 0.4622, 0.3837, 0.05715, 0.5007, 0.05719, 0.657, 0.8556, 0.5312, 0.9165, 0.5289, 0.6009, 0.6552, 0.6238])
me_030.use_remesh_preserve_volume = False
me_030.use_remesh_preserve_attributes = False
me_030.use_mirror_vertex_groups = False
me_030.update()

# ---- objects
ob_finger1__001 = bpy.data.objects.new('finger1球.001', me_030)

# ---- transforms, parenting, visibility, modifiers, constraints
ob_finger1__001.location = (0.0, 0.0, 0.0)
ob_finger1__001.rotation_euler = (0.0, 0.0, 3.142)
ob_finger1__001.scale = (-0.2082, -0.2082, -0.2082)
ob_finger1__001.lineart.crease_threshold = 0.0

# ---- collection membership
col_collection_1.objects.link(ob_finger1__001)

# ---- scene / render settings (as saved in the file)
scene.frame_start = 1; scene.frame_end = 250; scene.frame_set(1)
scene.render.engine = 'BLENDER_EEVEE_NEXT'
scene.render.resolution_percentage = 50
scene.render.dither_intensity = 0.0
scene.cycles.use_denoising = False
scene.cycles.samples = 128
scene.cycles.sampling_pattern = 'TABULATED_SOBOL'
scene.cycles.use_adaptive_sampling = False
scene.cycles.use_light_tree = False
scene.cycles.blur_glossy = 0.0
scene.cycles.sample_clamp_indirect = 0.0
scene.view_settings.view_transform = 'Standard'
bpy.context.view_layer.update()

# ---- added for rendering (the .blend has no active camera and no usable light): camera, sun
cam_auto = bpy.data.cameras.new('AutoCamera')
cam_auto.lens = 50.0
cam_auto.sensor_width = 36.0
cam_auto.clip_end = 1000.0
ob_auto_camera = bpy.data.objects.new('AutoCamera', cam_auto)
scene.collection.objects.link(ob_auto_camera)
ob_auto_camera.location = (0.850454, -1.39826, 0.96704)
ob_auto_camera.rotation_euler = (1.09748, -7.21219e-08, 0.694738)
scene.camera = ob_auto_camera
light_auto_sun = bpy.data.lights.new('AutoSun', 'SUN')
light_auto_sun.energy = 3.0
light_auto_sun.angle = 0.0523599
ob_auto_sun = bpy.data.objects.new('AutoSun', light_auto_sun)
scene.collection.objects.link(ob_auto_sun)
ob_auto_sun.rotation_euler = (0.872665, 0.174533, 0.523599)
bpy.context.view_layer.update()
